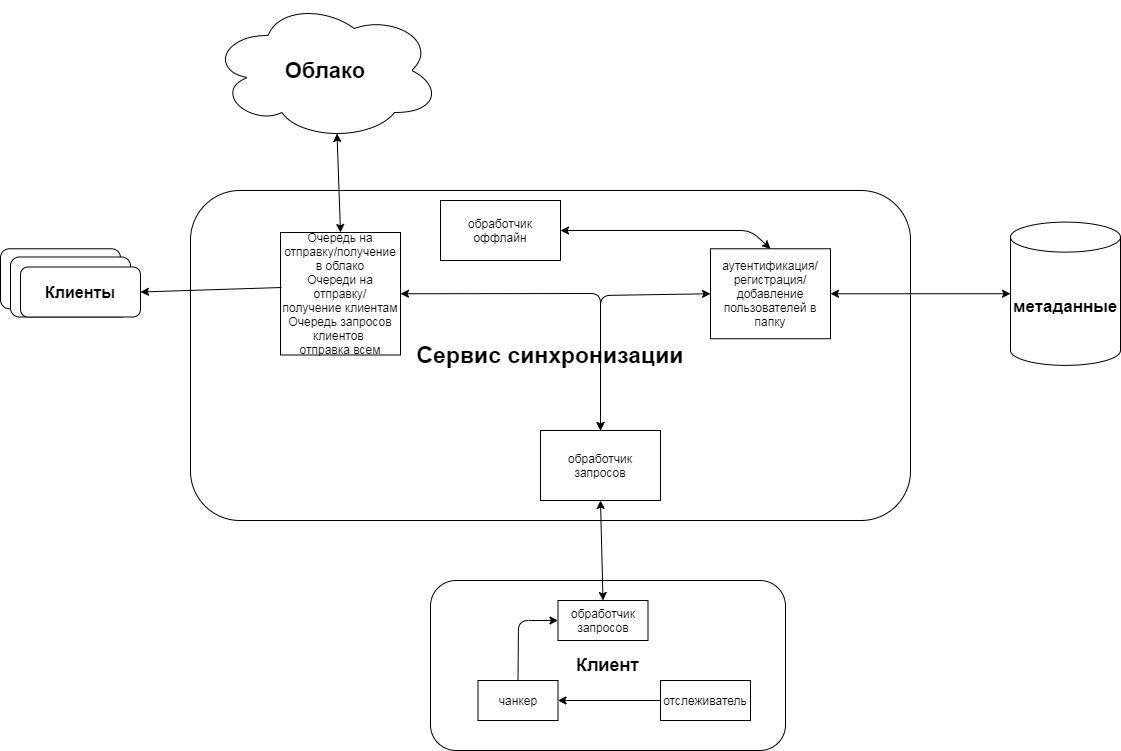

The diagram above was exported from draw.io. Its source (the exported page's mxGraphModel, read from the mxfile embedded in the PNG):
<mxGraphModel dx="2437" dy="895" grid="1" gridSize="10" guides="1" tooltips="1" connect="1" arrows="1" fold="1" page="1" pageScale="1" pageWidth="827" pageHeight="1169" math="0" shadow="0">
  <root>
    <mxCell id="0" />
    <mxCell id="1" parent="0" />
    <mxCell id="3zfaJ2T7LlwqG16IX9JS-33" value="&lt;b&gt;&lt;font style=&quot;font-size: 23px&quot;&gt;Сервис синхронизации&lt;/font&gt;&lt;/b&gt;" style="rounded=1;whiteSpace=wrap;html=1;" vertex="1" parent="1">
      <mxGeometry x="70" y="420" width="720" height="330" as="geometry" />
    </mxCell>
    <mxCell id="3zfaJ2T7LlwqG16IX9JS-1" value="обработчик оффлайн" style="rounded=0;whiteSpace=wrap;html=1;" vertex="1" parent="1">
      <mxGeometry x="320" y="430" width="120" height="60" as="geometry" />
    </mxCell>
    <mxCell id="3zfaJ2T7LlwqG16IX9JS-3" value="аутентификация/регистрация/добавление пользователей в папку" style="rounded=0;whiteSpace=wrap;html=1;" vertex="1" parent="1">
      <mxGeometry x="590" y="478.25" width="120" height="90" as="geometry" />
    </mxCell>
    <mxCell id="3zfaJ2T7LlwqG16IX9JS-4" value="обработчик запросов&lt;br&gt;" style="rounded=0;whiteSpace=wrap;html=1;" vertex="1" parent="1">
      <mxGeometry x="420" y="660" width="120" height="70" as="geometry" />
    </mxCell>
    <mxCell id="3zfaJ2T7LlwqG16IX9JS-5" value="Очередь на отправку/получение в облако&lt;br&gt;Очереди на отправку/получение&amp;nbsp;клиентам&lt;br&gt;Очередь запросов клиентов&amp;nbsp;&lt;br&gt;отправка всем" style="rounded=0;whiteSpace=wrap;html=1;" vertex="1" parent="1">
      <mxGeometry x="160" y="462" width="120" height="122.5" as="geometry" />
    </mxCell>
    <mxCell id="3zfaJ2T7LlwqG16IX9JS-8" value="" style="endArrow=classic;startArrow=classic;html=1;exitX=0.5;exitY=0;exitDx=0;exitDy=0;entryX=0;entryY=0.5;entryDx=0;entryDy=0;" edge="1" parent="1" source="3zfaJ2T7LlwqG16IX9JS-4" target="3zfaJ2T7LlwqG16IX9JS-3">
      <mxGeometry width="50" height="50" relative="1" as="geometry">
        <mxPoint x="460" y="610" as="sourcePoint" />
        <mxPoint x="510" y="560" as="targetPoint" />
        <Array as="points">
          <mxPoint x="480" y="525" />
        </Array>
      </mxGeometry>
    </mxCell>
    <mxCell id="3zfaJ2T7LlwqG16IX9JS-9" value="&lt;font style=&quot;font-size: 17px&quot;&gt;&lt;b&gt;метаданные&lt;/b&gt;&lt;/font&gt;" style="shape=cylinder3;whiteSpace=wrap;html=1;boundedLbl=1;backgroundOutline=1;size=15;" vertex="1" parent="1">
      <mxGeometry x="890" y="451.62" width="110" height="143.25" as="geometry" />
    </mxCell>
    <mxCell id="3zfaJ2T7LlwqG16IX9JS-15" value="" style="endArrow=classic;startArrow=classic;html=1;entryX=0.5;entryY=0;entryDx=0;entryDy=0;exitX=1;exitY=0.5;exitDx=0;exitDy=0;" edge="1" parent="1" source="3zfaJ2T7LlwqG16IX9JS-5" target="3zfaJ2T7LlwqG16IX9JS-4">
      <mxGeometry width="50" height="50" relative="1" as="geometry">
        <mxPoint x="40" y="530" as="sourcePoint" />
        <mxPoint x="90" y="480" as="targetPoint" />
        <Array as="points">
          <mxPoint x="480" y="523" />
        </Array>
      </mxGeometry>
    </mxCell>
    <mxCell id="3zfaJ2T7LlwqG16IX9JS-17" value="&lt;b&gt;&lt;font style=&quot;font-size: 22px&quot;&gt;Облако&lt;/font&gt;&lt;/b&gt;" style="ellipse;shape=cloud;whiteSpace=wrap;html=1;" vertex="1" parent="1">
      <mxGeometry x="90" y="230" width="230" height="140" as="geometry" />
    </mxCell>
    <mxCell id="3zfaJ2T7LlwqG16IX9JS-19" value="" style="endArrow=classic;startArrow=classic;html=1;exitX=0.5;exitY=0;exitDx=0;exitDy=0;entryX=1;entryY=0.5;entryDx=0;entryDy=0;" edge="1" parent="1" source="3zfaJ2T7LlwqG16IX9JS-3" target="3zfaJ2T7LlwqG16IX9JS-1">
      <mxGeometry width="50" height="50" relative="1" as="geometry">
        <mxPoint x="640" y="490" as="sourcePoint" />
        <mxPoint x="690" y="440" as="targetPoint" />
        <Array as="points">
          <mxPoint x="630" y="460" />
        </Array>
      </mxGeometry>
    </mxCell>
    <mxCell id="3zfaJ2T7LlwqG16IX9JS-23" value="" style="endArrow=classic;startArrow=classic;html=1;entryX=0.55;entryY=0.95;entryDx=0;entryDy=0;entryPerimeter=0;exitX=0.5;exitY=0;exitDx=0;exitDy=0;" edge="1" parent="1" source="3zfaJ2T7LlwqG16IX9JS-5" target="3zfaJ2T7LlwqG16IX9JS-17">
      <mxGeometry width="50" height="50" relative="1" as="geometry">
        <mxPoint x="10" y="470" as="sourcePoint" />
        <mxPoint x="60" y="420" as="targetPoint" />
        <Array as="points" />
      </mxGeometry>
    </mxCell>
    <mxCell id="3zfaJ2T7LlwqG16IX9JS-27" value="&lt;b&gt;&lt;font style=&quot;font-size: 18px&quot;&gt;Клиент&lt;/font&gt;&lt;/b&gt;" style="rounded=1;whiteSpace=wrap;html=1;" vertex="1" parent="1">
      <mxGeometry x="310" y="810" width="355" height="170" as="geometry" />
    </mxCell>
    <mxCell id="3zfaJ2T7LlwqG16IX9JS-28" value="отслеживатель" style="rounded=0;whiteSpace=wrap;html=1;" vertex="1" parent="1">
      <mxGeometry x="540" y="910" width="90" height="40" as="geometry" />
    </mxCell>
    <mxCell id="3zfaJ2T7LlwqG16IX9JS-29" value="чанкер" style="rounded=0;whiteSpace=wrap;html=1;" vertex="1" parent="1">
      <mxGeometry x="357.5" y="910" width="80" height="40" as="geometry" />
    </mxCell>
    <mxCell id="3zfaJ2T7LlwqG16IX9JS-30" value="обработчик запросов" style="rounded=0;whiteSpace=wrap;html=1;" vertex="1" parent="1">
      <mxGeometry x="437.5" y="830" width="90" height="40" as="geometry" />
    </mxCell>
    <mxCell id="3zfaJ2T7LlwqG16IX9JS-34" value="" style="endArrow=classic;startArrow=classic;html=1;entryX=0;entryY=0.5;entryDx=0;entryDy=0;entryPerimeter=0;" edge="1" parent="1" source="3zfaJ2T7LlwqG16IX9JS-3" target="3zfaJ2T7LlwqG16IX9JS-9">
      <mxGeometry width="50" height="50" relative="1" as="geometry">
        <mxPoint x="1000" y="570" as="sourcePoint" />
        <mxPoint x="1050" y="520" as="targetPoint" />
      </mxGeometry>
    </mxCell>
    <mxCell id="3zfaJ2T7LlwqG16IX9JS-35" value="" style="endArrow=classic;startArrow=classic;html=1;entryX=0.5;entryY=1;entryDx=0;entryDy=0;exitX=0.5;exitY=0;exitDx=0;exitDy=0;" edge="1" parent="1" source="3zfaJ2T7LlwqG16IX9JS-30" target="3zfaJ2T7LlwqG16IX9JS-4">
      <mxGeometry width="50" height="50" relative="1" as="geometry">
        <mxPoint x="480" y="850" as="sourcePoint" />
        <mxPoint x="530" y="800" as="targetPoint" />
      </mxGeometry>
    </mxCell>
    <mxCell id="3zfaJ2T7LlwqG16IX9JS-37" value="" style="rounded=1;whiteSpace=wrap;html=1;" vertex="1" parent="1">
      <mxGeometry x="-120" y="478.25" width="120" height="60" as="geometry" />
    </mxCell>
    <mxCell id="3zfaJ2T7LlwqG16IX9JS-38" value="" style="rounded=1;whiteSpace=wrap;html=1;" vertex="1" parent="1">
      <mxGeometry x="-110" y="486.5" width="120" height="60" as="geometry" />
    </mxCell>
    <mxCell id="3zfaJ2T7LlwqG16IX9JS-39" value="&lt;b&gt;&lt;font style=&quot;font-size: 16px&quot;&gt;Клиенты&lt;/font&gt;&lt;/b&gt;" style="rounded=1;whiteSpace=wrap;html=1;" vertex="1" parent="1">
      <mxGeometry x="-100" y="496.5" width="120" height="50" as="geometry" />
    </mxCell>
    <mxCell id="3zfaJ2T7LlwqG16IX9JS-42" value="" style="endArrow=classic;html=1;exitX=0.008;exitY=0.449;exitDx=0;exitDy=0;exitPerimeter=0;entryX=1;entryY=0.5;entryDx=0;entryDy=0;" edge="1" parent="1" source="3zfaJ2T7LlwqG16IX9JS-5" target="3zfaJ2T7LlwqG16IX9JS-39">
      <mxGeometry width="50" height="50" relative="1" as="geometry">
        <mxPoint x="100" y="590" as="sourcePoint" />
        <mxPoint x="150" y="540" as="targetPoint" />
      </mxGeometry>
    </mxCell>
    <mxCell id="3zfaJ2T7LlwqG16IX9JS-43" value="" style="endArrow=classic;html=1;exitX=0;exitY=0.5;exitDx=0;exitDy=0;entryX=1;entryY=0.5;entryDx=0;entryDy=0;" edge="1" parent="1" source="3zfaJ2T7LlwqG16IX9JS-28" target="3zfaJ2T7LlwqG16IX9JS-29">
      <mxGeometry width="50" height="50" relative="1" as="geometry">
        <mxPoint x="560" y="1070" as="sourcePoint" />
        <mxPoint x="610" y="1020" as="targetPoint" />
      </mxGeometry>
    </mxCell>
    <mxCell id="3zfaJ2T7LlwqG16IX9JS-44" value="" style="endArrow=classic;html=1;exitX=0.5;exitY=0;exitDx=0;exitDy=0;entryX=0;entryY=0.5;entryDx=0;entryDy=0;" edge="1" parent="1" source="3zfaJ2T7LlwqG16IX9JS-29" target="3zfaJ2T7LlwqG16IX9JS-30">
      <mxGeometry width="50" height="50" relative="1" as="geometry">
        <mxPoint x="210" y="910" as="sourcePoint" />
        <mxPoint x="260" y="860" as="targetPoint" />
        <Array as="points">
          <mxPoint x="398" y="850" />
        </Array>
      </mxGeometry>
    </mxCell>
  </root>
</mxGraphModel>